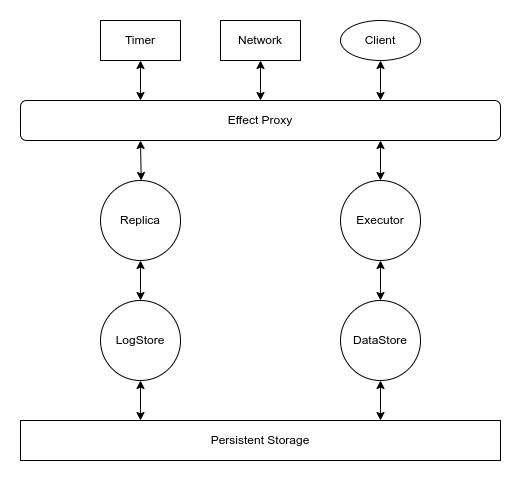

The diagram above was exported from draw.io. Its source (the exported page's mxGraphModel, read from the mxfile embedded in the PNG):
<mxGraphModel dx="568" dy="448" grid="1" gridSize="10" guides="1" tooltips="1" connect="1" arrows="1" fold="1" page="1" pageScale="1" pageWidth="827" pageHeight="1169" background="#FFFFFF" math="0" shadow="0">
  <root>
    <mxCell id="0" />
    <mxCell id="1" parent="0" />
    <mxCell id="2" value="Persistent Storage" style="rounded=0;whiteSpace=wrap;html=1;" parent="1" vertex="1">
      <mxGeometry x="120" y="440" width="480" height="40" as="geometry" />
    </mxCell>
    <mxCell id="75" style="edgeStyle=none;html=1;exitX=0.5;exitY=1;exitDx=0;exitDy=0;entryX=0.25;entryY=0;entryDx=0;entryDy=0;startArrow=classic;startFill=1;" edge="1" parent="1" source="3" target="2">
      <mxGeometry relative="1" as="geometry" />
    </mxCell>
    <mxCell id="3" value="LogStore" style="ellipse;whiteSpace=wrap;html=1;aspect=fixed;" parent="1" vertex="1">
      <mxGeometry x="200" y="320" width="80" height="80" as="geometry" />
    </mxCell>
    <mxCell id="74" style="edgeStyle=none;html=1;entryX=0.75;entryY=0;entryDx=0;entryDy=0;startArrow=classic;startFill=1;" edge="1" parent="1" source="4" target="2">
      <mxGeometry relative="1" as="geometry" />
    </mxCell>
    <mxCell id="4" value="DataStore" style="ellipse;whiteSpace=wrap;html=1;aspect=fixed;" parent="1" vertex="1">
      <mxGeometry x="440" y="320" width="80" height="80" as="geometry" />
    </mxCell>
    <mxCell id="14" style="edgeStyle=none;html=1;entryX=0.5;entryY=0;entryDx=0;entryDy=0;startArrow=classic;startFill=1;" parent="1" source="13" target="3" edge="1">
      <mxGeometry relative="1" as="geometry" />
    </mxCell>
    <mxCell id="72" style="edgeStyle=none;html=1;entryX=0.25;entryY=1;entryDx=0;entryDy=0;startArrow=classic;startFill=1;" edge="1" parent="1" source="13" target="57">
      <mxGeometry relative="1" as="geometry" />
    </mxCell>
    <mxCell id="13" value="Replica" style="ellipse;whiteSpace=wrap;html=1;aspect=fixed;" parent="1" vertex="1">
      <mxGeometry x="200" y="200" width="80" height="80" as="geometry" />
    </mxCell>
    <mxCell id="16" style="edgeStyle=none;html=1;entryX=0.5;entryY=0;entryDx=0;entryDy=0;startArrow=classic;startFill=1;" parent="1" source="15" target="4" edge="1">
      <mxGeometry relative="1" as="geometry" />
    </mxCell>
    <mxCell id="73" style="edgeStyle=none;html=1;exitX=0.5;exitY=0;exitDx=0;exitDy=0;entryX=0.75;entryY=1;entryDx=0;entryDy=0;startArrow=classic;startFill=1;" edge="1" parent="1" source="15" target="57">
      <mxGeometry relative="1" as="geometry" />
    </mxCell>
    <mxCell id="15" value="Executor" style="ellipse;whiteSpace=wrap;html=1;aspect=fixed;" parent="1" vertex="1">
      <mxGeometry x="440" y="200" width="80" height="80" as="geometry" />
    </mxCell>
    <mxCell id="69" style="edgeStyle=none;html=1;entryX=0.5;entryY=1;entryDx=0;entryDy=0;startArrow=classic;startFill=1;" edge="1" parent="1" source="57" target="58">
      <mxGeometry relative="1" as="geometry" />
    </mxCell>
    <mxCell id="57" value="Effect Proxy" style="rounded=1;whiteSpace=wrap;html=1;" parent="1" vertex="1">
      <mxGeometry x="120" y="120" width="480" height="40" as="geometry" />
    </mxCell>
    <mxCell id="58" value="Network" style="rounded=0;whiteSpace=wrap;html=1;" parent="1" vertex="1">
      <mxGeometry x="320" y="40" width="80" height="40" as="geometry" />
    </mxCell>
    <mxCell id="71" style="edgeStyle=none;html=1;entryX=0.25;entryY=0;entryDx=0;entryDy=0;startArrow=classic;startFill=1;" edge="1" parent="1" source="59" target="57">
      <mxGeometry relative="1" as="geometry" />
    </mxCell>
    <mxCell id="59" value="Timer" style="rounded=0;whiteSpace=wrap;html=1;" parent="1" vertex="1">
      <mxGeometry x="200" y="40" width="80" height="40" as="geometry" />
    </mxCell>
    <mxCell id="70" style="edgeStyle=none;html=1;entryX=0.75;entryY=0;entryDx=0;entryDy=0;startArrow=classic;startFill=1;" edge="1" parent="1" target="57">
      <mxGeometry relative="1" as="geometry">
        <mxPoint x="480" y="80" as="sourcePoint" />
      </mxGeometry>
    </mxCell>
    <mxCell id="77" value="Client" style="ellipse;whiteSpace=wrap;html=1;" vertex="1" parent="1">
      <mxGeometry x="440" y="40" width="80" height="40" as="geometry" />
    </mxCell>
  </root>
</mxGraphModel>